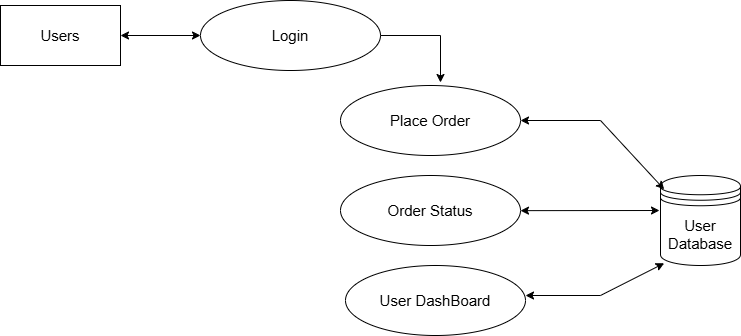

The diagram above was exported from draw.io. Its source (the exported page's mxGraphModel, read from the mxfile embedded in the PNG):
<mxGraphModel dx="1118" dy="613" grid="1" gridSize="10" guides="1" tooltips="1" connect="1" arrows="1" fold="1" page="1" pageScale="1" pageWidth="850" pageHeight="1100" math="0" shadow="0">
  <root>
    <mxCell id="0" />
    <mxCell id="1" parent="0" />
    <mxCell id="6Z9MPf33xRJhVMsIQR69-1" value="&lt;font style=&quot;font-size: 15px;&quot;&gt;Users&lt;/font&gt;" style="rounded=0;whiteSpace=wrap;html=1;" vertex="1" parent="1">
      <mxGeometry x="80" y="120" width="120" height="60" as="geometry" />
    </mxCell>
    <mxCell id="6Z9MPf33xRJhVMsIQR69-2" value="&lt;font style=&quot;font-size: 15px;&quot;&gt;Login&lt;/font&gt;" style="ellipse;whiteSpace=wrap;html=1;" vertex="1" parent="1">
      <mxGeometry x="280" y="115" width="180" height="70" as="geometry" />
    </mxCell>
    <mxCell id="6Z9MPf33xRJhVMsIQR69-4" value="" style="endArrow=classic;startArrow=classic;html=1;rounded=0;exitX=1;exitY=0.5;exitDx=0;exitDy=0;entryX=0;entryY=0.5;entryDx=0;entryDy=0;" edge="1" parent="1" source="6Z9MPf33xRJhVMsIQR69-1" target="6Z9MPf33xRJhVMsIQR69-2">
      <mxGeometry width="50" height="50" relative="1" as="geometry">
        <mxPoint x="400" y="340" as="sourcePoint" />
        <mxPoint x="450" y="290" as="targetPoint" />
      </mxGeometry>
    </mxCell>
    <mxCell id="6Z9MPf33xRJhVMsIQR69-8" value="&lt;span style=&quot;font-size: 15px;&quot;&gt;Place Order&lt;/span&gt;" style="ellipse;whiteSpace=wrap;html=1;" vertex="1" parent="1">
      <mxGeometry x="420" y="200" width="180" height="70" as="geometry" />
    </mxCell>
    <mxCell id="6Z9MPf33xRJhVMsIQR69-9" value="&lt;span style=&quot;font-size: 15px;&quot;&gt;Order Status&lt;/span&gt;" style="ellipse;whiteSpace=wrap;html=1;" vertex="1" parent="1">
      <mxGeometry x="420" y="290" width="180" height="70" as="geometry" />
    </mxCell>
    <mxCell id="6Z9MPf33xRJhVMsIQR69-10" value="&lt;span style=&quot;font-size: 15px;&quot;&gt;User DashBoard&lt;/span&gt;" style="ellipse;whiteSpace=wrap;html=1;" vertex="1" parent="1">
      <mxGeometry x="425" y="380" width="180" height="70" as="geometry" />
    </mxCell>
    <mxCell id="6Z9MPf33xRJhVMsIQR69-11" value="&lt;font style=&quot;font-size: 15px;&quot;&gt;User Database&lt;/font&gt;" style="shape=datastore;whiteSpace=wrap;html=1;" vertex="1" parent="1">
      <mxGeometry x="740" y="290" width="80" height="90" as="geometry" />
    </mxCell>
    <mxCell id="6Z9MPf33xRJhVMsIQR69-12" value="" style="endArrow=classic;startArrow=classic;html=1;rounded=0;entryX=1.005;entryY=0.395;entryDx=0;entryDy=0;entryPerimeter=0;" edge="1" parent="1">
      <mxGeometry width="50" height="50" relative="1" as="geometry">
        <mxPoint x="739" y="325" as="sourcePoint" />
        <mxPoint x="600.0000000000001" y="325.15" as="targetPoint" />
      </mxGeometry>
    </mxCell>
    <mxCell id="6Z9MPf33xRJhVMsIQR69-13" value="" style="endArrow=classic;startArrow=classic;html=1;rounded=0;entryX=1;entryY=0.5;entryDx=0;entryDy=0;exitX=0.046;exitY=0.154;exitDx=0;exitDy=0;exitPerimeter=0;" edge="1" parent="1" source="6Z9MPf33xRJhVMsIQR69-11" target="6Z9MPf33xRJhVMsIQR69-8">
      <mxGeometry width="50" height="50" relative="1" as="geometry">
        <mxPoint x="600" y="230" as="sourcePoint" />
        <mxPoint x="469" y="234" as="targetPoint" />
        <Array as="points">
          <mxPoint x="680" y="235" />
        </Array>
      </mxGeometry>
    </mxCell>
    <mxCell id="6Z9MPf33xRJhVMsIQR69-14" value="" style="endArrow=classic;startArrow=classic;html=1;rounded=0;exitX=0.046;exitY=0.975;exitDx=0;exitDy=0;exitPerimeter=0;entryX=1.005;entryY=0.395;entryDx=0;entryDy=0;entryPerimeter=0;" edge="1" parent="1" source="6Z9MPf33xRJhVMsIQR69-11">
      <mxGeometry width="50" height="50" relative="1" as="geometry">
        <mxPoint x="735" y="413" as="sourcePoint" />
        <mxPoint x="605" y="410" as="targetPoint" />
        <Array as="points">
          <mxPoint x="680" y="410" />
        </Array>
      </mxGeometry>
    </mxCell>
    <mxCell id="6Z9MPf33xRJhVMsIQR69-15" value="" style="endArrow=classic;html=1;rounded=0;exitX=1;exitY=0.5;exitDx=0;exitDy=0;" edge="1" parent="1" source="6Z9MPf33xRJhVMsIQR69-2">
      <mxGeometry width="50" height="50" relative="1" as="geometry">
        <mxPoint x="400" y="390" as="sourcePoint" />
        <mxPoint x="520" y="197" as="targetPoint" />
        <Array as="points">
          <mxPoint x="520" y="150" />
        </Array>
      </mxGeometry>
    </mxCell>
  </root>
</mxGraphModel>